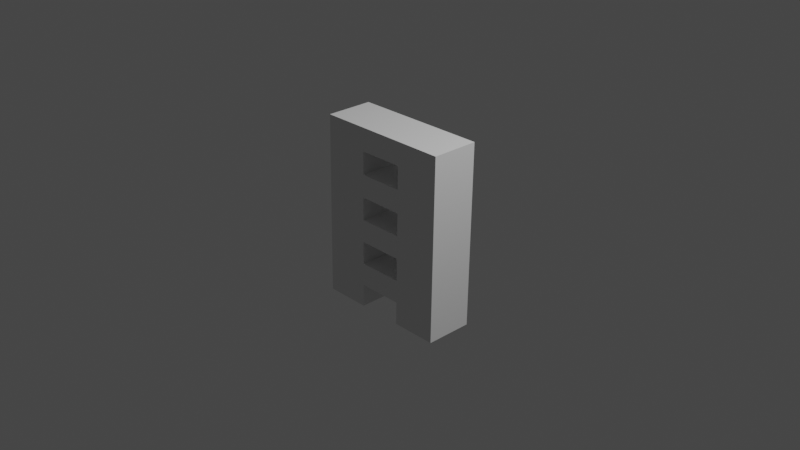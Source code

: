 # Source: ladder.blend  (saved by Blender 2.93.21; exported with 4.5.12 LTS)
import bpy
from mathutils import Matrix  # noqa: F401  (used for matrix-valued properties, if any)

bpy.ops.wm.read_factory_settings(use_empty=True)
scene = bpy.context.scene
scene.name = 'Scene'

# ---- collections
col_collection = bpy.data.collections.new('Collection'); scene.collection.children.link(col_collection)

# ---- world
world_world = bpy.data.worlds.new('World'); scene.world = world_world
world_world.use_nodes = True; world_world.node_tree.nodes.clear()
_N = world_world.node_tree.nodes; _L = world_world.node_tree.links
n0 = _N.new('ShaderNodeOutputWorld'); n0.name = 'World Output'; n0.location = (300, 300)
n1 = _N.new('ShaderNodeBackground'); n1.name = 'Background'; n1.location = (10, 300)
n1.inputs[0].default_value = (0.05088, 0.05088, 0.05088, 1.0)
_L.new(n1.outputs[0], n0.inputs[0])
n0.is_active_output = True
world_world.color = (0.05088, 0.05088, 0.05088)
world_world.use_sun_shadow = False
world_world.sun_shadow_jitter_overblur = 0.0

# ---- cameras
cam_camera = bpy.data.cameras.new('Camera')
cam_camera.clip_end = 100.0
cam_camera.ortho_scale = 7.314

# ---- lights
light_light = bpy.data.lights.new('Light', 'POINT')
light_light.transmission_factor = 0.0
light_light.energy = 1000.0
light_light.shadow_soft_size = 0.1
light_light.shadow_maximum_resolution = 0.006
light_light.use_absolute_resolution = True

# ---- meshes
me_plane = bpy.data.meshes.new('Plane')
me_plane.from_pydata([(0.5, 0.2637, 0.4829), (0.5, 0.2676, 0.7329), (0.5, 0.2598, 0.2329), (0.5, 0.2558, -0.01711), (0.75, 0.2558, -0.01711), (0.0, -0.2476, 0.9839), (-0.5, 0.2558, -0.01711), (-0.25, 0.2558, -0.01711), (0.0, -0.2633, -0.01613), (0.5, 0.2401, -1.017), (0.5, -0.2476, 0.9839), (0.75, 0.2401, -1.017), (-0.5, -0.279, -1.016), (-0.5, 0.2715, 0.9829), (-0.5, -0.2476, 0.9839), (-0.75, 0.2715, 0.9829), (0.5, -0.279, -1.016), (0.0, -0.2712, -0.5161), (0.0, -0.2555, 0.4839), (-0.5, -0.2633, -0.01613), (0.5, -0.2633, -0.01613), (0.5, -0.2555, 0.4839), (-0.5, -0.2555, 0.4839), (-0.5, -0.2712, -0.5161), (0.5, -0.2712, -0.5161), (-0.5, 0.2401, -1.017), (0.75, -0.2476, 0.9839), (-0.25, 0.2401, -1.017), (-0.75, -0.279, -1.016), (0.5, 0.2715, 0.9829), (-0.25, -0.2476, 0.9839), (0.25, 0.2715, 0.9829), (0.25, -0.279, -1.016), (0.0, -0.2751, -0.7661), (0.0, -0.2594, 0.2339), (-0.75, -0.2633, -0.01613), (0.25, -0.2633, -0.01613), (0.0, 0.2558, -0.01711), (0.25, -0.2476, 0.9839), (0.25, 0.2558, -0.01711), (-0.25, -0.279, -1.016), (0.0, 0.2715, 0.9829), (-0.75, -0.2476, 0.9839), (-0.25, 0.2715, 0.9829), (0.75, -0.279, -1.016), (0.0, -0.2673, -0.2661), (0.0, -0.2515, 0.7339), (-0.25, -0.2633, -0.01613), (0.75, -0.2633, -0.01613), (0.5, -0.2594, 0.2339), (0.5, -0.2515, 0.7339), (0.25, -0.2555, 0.4839), (0.75, -0.2555, 0.4839), (-0.5, -0.2594, 0.2339), (-0.5, -0.2515, 0.7339), (-0.75, -0.2555, 0.4839), (-0.25, -0.2555, 0.4839), (-0.5, -0.2751, -0.7661), (-0.5, -0.2673, -0.2661), (-0.75, -0.2712, -0.5161), (-0.25, -0.2712, -0.5161), (0.5, -0.2751, -0.7661), (0.5, -0.2673, -0.2661), (0.25, -0.2712, -0.5161), (0.75, -0.2712, -0.5161), (0.75, -0.2673, -0.2661), (0.25, -0.2673, -0.2661), (0.25, -0.2751, -0.7661), (-0.25, -0.2673, -0.2661), (-0.75, -0.2673, -0.2661), (-0.75, -0.2751, -0.7661), (-0.25, -0.2515, 0.7339), (-0.75, -0.2515, 0.7339), (-0.75, -0.2594, 0.2339), (0.75, -0.2515, 0.7339), (0.25, -0.2515, 0.7339), (0.25, -0.2594, 0.2339), (0.75, -0.2594, 0.2339), (-0.25, -0.2594, 0.2339), (-0.25, -0.2751, -0.7661), (0.75, -0.2751, -0.7661), (0.25, 0.2637, 0.4829), (0.0, 0.2637, 0.4829), (0.75, 0.2637, 0.4829), (-0.5, 0.2598, 0.2329), (-0.5, 0.2676, 0.7329), (-0.5, 0.2637, 0.4829), (-0.25, 0.2637, 0.4829), (-0.5, 0.244, -0.7671), (-0.5, 0.2519, -0.2671), (-0.5, 0.248, -0.5171), (-0.25, 0.248, -0.5171), (0.5, 0.244, -0.7671), (0.5, 0.2519, -0.2671), (0.5, 0.248, -0.5171), (0.25, 0.248, -0.5171), (0.0, 0.248, -0.5171), (0.75, 0.248, -0.5171), (0.75, 0.2715, 0.9829), (-0.75, 0.2401, -1.017), (0.25, 0.2401, -1.017), (0.0, 0.244, -0.7671), (0.0, 0.2598, 0.2329), (-0.75, 0.2558, -0.01711), (0.0, 0.2519, -0.2671), (0.0, 0.2676, 0.7329), (-0.75, 0.2637, 0.4829), (-0.75, 0.248, -0.5171), (0.75, 0.2519, -0.2671), (0.25, 0.2519, -0.2671), (0.25, 0.244, -0.7671), (-0.25, 0.2519, -0.2671), (-0.75, 0.2519, -0.2671), (-0.75, 0.244, -0.7671), (-0.25, 0.2676, 0.7329), (-0.75, 0.2676, 0.7329), (-0.75, 0.2598, 0.2329), (0.75, 0.2676, 0.7329), (0.25, 0.2676, 0.7329), (0.25, 0.2598, 0.2329), (0.75, 0.2598, 0.2329), (-0.25, 0.2598, 0.2329), (-0.25, 0.244, -0.7671), (0.75, 0.244, -0.7671)], [], [(106, 86, 84, 116), (15, 13, 85, 115), (43, 41, 105, 114), (13, 43, 114, 85), (76, 36, 20, 49), (75, 51, 21, 50), (85, 114, 87, 86), (73, 35, 19, 53), (72, 55, 22, 54), (107, 90, 88, 113), (70, 28, 12, 57), (69, 59, 23, 58), (103, 6, 89, 112), (67, 32, 16, 61), (66, 63, 24, 62), (7, 37, 104, 111), (62, 24, 64, 65), (20, 62, 65, 48), (6, 7, 111, 89), (89, 111, 91, 90), (8, 45, 66, 36), (36, 66, 62, 20), (95, 94, 92, 110), (17, 33, 67, 63), (63, 67, 61, 24), (58, 23, 60, 68), (19, 58, 68, 47), (47, 68, 45, 8), (96, 95, 110, 101), (39, 3, 93, 109), (35, 69, 58, 19), (37, 39, 109, 104), (3, 4, 108, 93), (59, 70, 57, 23), (54, 22, 56, 71), (14, 54, 71, 30), (30, 71, 46, 5), (93, 108, 97, 94), (109, 93, 94, 95), (42, 72, 54, 14), (110, 92, 9, 100), (112, 89, 90, 107), (55, 73, 53, 22), (50, 21, 52, 74), (10, 50, 74, 26), (113, 88, 25, 99), (115, 85, 86, 106), (5, 46, 75, 38), (38, 75, 50, 10), (116, 84, 6, 103), (18, 34, 76, 51), (51, 76, 49, 21), (49, 20, 48, 77), (21, 49, 77, 52), (118, 1, 0, 81), (53, 19, 47, 78), (22, 53, 78, 56), (56, 78, 34, 18), (57, 12, 40, 79), (23, 57, 79, 60), (60, 79, 33, 17), (61, 16, 44, 80), (24, 61, 80, 64), (119, 2, 3, 39), (1, 117, 83, 0), (29, 98, 117, 1), (41, 31, 118, 105), (31, 29, 1, 118), (82, 81, 119, 102), (81, 0, 2, 119), (2, 120, 4, 3), (0, 83, 120, 2), (84, 121, 7, 6), (86, 87, 121, 84), (87, 82, 102, 121), (88, 122, 27, 25), (90, 91, 122, 88), (91, 96, 101, 122), (92, 123, 11, 9), (94, 97, 123, 92), (78, 47, 7, 121), (68, 60, 91, 111), (18, 51, 81, 82), (51, 75, 118, 81), (5, 38, 31, 41), (65, 64, 97, 108), (38, 10, 29, 31), (46, 71, 114, 105), (48, 65, 108, 4), (55, 72, 115, 106), (10, 26, 98, 29), (34, 78, 121, 102), (45, 68, 111, 104), (75, 46, 105, 118), (40, 12, 25, 27), (72, 42, 15, 115), (79, 40, 27, 122), (59, 69, 112, 107), (12, 28, 99, 25), (69, 35, 103, 112), (36, 76, 119, 39), (63, 66, 109, 95), (42, 14, 13, 15), (56, 18, 82, 87), (35, 73, 116, 103), (14, 30, 43, 13), (33, 79, 122, 101), (30, 5, 41, 43), (76, 34, 102, 119), (66, 45, 104, 109), (44, 16, 9, 11), (73, 55, 106, 116), (80, 44, 11, 123), (28, 70, 113, 99), (16, 32, 100, 9), (64, 80, 123, 97), (70, 59, 107, 113), (77, 48, 4, 120), (32, 67, 110, 100), (60, 17, 96, 91), (52, 77, 120, 83), (47, 8, 37, 7), (74, 52, 83, 117), (67, 33, 101, 110), (26, 74, 117, 98), (71, 56, 87, 114), (8, 36, 39, 37), (17, 63, 95, 96)])
_uv = me_plane.uv_layers.new(name='UVMap')
_uv.uv.foreach_set('vector', [0.125, 0.25, 0.25, 0.25, 0.25, 0.375, 0.125, 0.375, 0.125, 0.0, 0.25, 0.0, 0.25, 0.125, 0.125, 0.125, 0.375, 0.0, 0.5, 0.0, 0.5, 0.125, 0.375, 0.125, 0.25, 0.0, 0.375, 0.0, 0.375, 0.125, 0.25, 0.125, 0.625, 0.375, 0.625, 0.5, 0.75, 0.5, 0.75, 0.375, 0.625, 0.125, 0.625, 0.25, 0.75, 0.25, 0.75, 0.125, 0.25, 0.125, 0.375, 0.125, 0.375, 0.25, 0.25, 0.25, 0.125, 0.375, 0.125, 0.5, 0.25, 0.5, 0.25, 0.375, 0.125, 0.125, 0.125, 0.25, 0.25, 0.25, 0.25, 0.125, 0.125, 0.75, 0.25, 0.75, 0.25, 0.875, 0.125, 0.875, 0.125, 0.875, 0.125, 1.0, 0.25, 1.0, 0.25, 0.875, 0.125, 0.625, 0.125, 0.75, 0.25, 0.75, 0.25, 0.625, 0.125, 0.5, 0.25, 0.5, 0.25, 0.625, 0.125, 0.625, 0.625, 0.875, 0.625, 1.0, 0.75, 1.0, 0.75, 0.875, 0.625, 0.625, 0.625, 0.75, 0.75, 0.75, 0.75, 0.625, 0.375, 0.5, 0.5, 0.5, 0.5, 0.625, 0.375, 0.625, 0.75, 0.625, 0.75, 0.75, 0.875, 0.75, 0.875, 0.625, 0.75, 0.5, 0.75, 0.625, 0.875, 0.625, 0.875, 0.5, 0.25, 0.5, 0.375, 0.5, 0.375, 0.625, 0.25, 0.625, 0.25, 0.625, 0.375, 0.625, 0.375, 0.75, 0.25, 0.75, 0.5, 0.5, 0.5, 0.625, 0.625, 0.625, 0.625, 0.5, 0.625, 0.5, 0.625, 0.625, 0.75, 0.625, 0.75, 0.5, 0.625, 0.75, 0.75, 0.75, 0.75, 0.875, 0.625, 0.875, 0.5, 0.75, 0.5, 0.875, 0.625, 0.875, 0.625, 0.75, 0.625, 0.75, 0.625, 0.875, 0.75, 0.875, 0.75, 0.75, 0.25, 0.625, 0.25, 0.75, 0.375, 0.75, 0.375, 0.625, 0.25, 0.5, 0.25, 0.625, 0.375, 0.625, 0.375, 0.5, 0.375, 0.5, 0.375, 0.625, 0.5, 0.625, 0.5, 0.5, 0.5, 0.75, 0.625, 0.75, 0.625, 0.875, 0.5, 0.875, 0.625, 0.5, 0.75, 0.5, 0.75, 0.625, 0.625, 0.625, 0.125, 0.5, 0.125, 0.625, 0.25, 0.625, 0.25, 0.5, 0.5, 0.5, 0.625, 0.5, 0.625, 0.625, 0.5, 0.625, 0.75, 0.5, 0.875, 0.5, 0.875, 0.625, 0.75, 0.625, 0.125, 0.75, 0.125, 0.875, 0.25, 0.875, 0.25, 0.75, 0.25, 0.125, 0.25, 0.25, 0.375, 0.25, 0.375, 0.125, 0.25, 0.0, 0.25, 0.125, 0.375, 0.125, 0.375, 0.0, 0.375, 0.0, 0.375, 0.125, 0.5, 0.125, 0.5, 0.0, 0.75, 0.625, 0.875, 0.625, 0.875, 0.75, 0.75, 0.75, 0.625, 0.625, 0.75, 0.625, 0.75, 0.75, 0.625, 0.75, 0.125, 0.0, 0.125, 0.125, 0.25, 0.125, 0.25, 0.0, 0.625, 0.875, 0.75, 0.875, 0.75, 1.0, 0.625, 1.0, 0.125, 0.625, 0.25, 0.625, 0.25, 0.75, 0.125, 0.75, 0.125, 0.25, 0.125, 0.375, 0.25, 0.375, 0.25, 0.25, 0.75, 0.125, 0.75, 0.25, 0.875, 0.25, 0.875, 0.125, 0.75, 0.0, 0.75, 0.125, 0.875, 0.125, 0.875, 0.0, 0.125, 0.875, 0.25, 0.875, 0.25, 1.0, 0.125, 1.0, 0.125, 0.125, 0.25, 0.125, 0.25, 0.25, 0.125, 0.25, 0.5, 0.0, 0.5, 0.125, 0.625, 0.125, 0.625, 0.0, 0.625, 0.0, 0.625, 0.125, 0.75, 0.125, 0.75, 0.0, 0.125, 0.375, 0.25, 0.375, 0.25, 0.5, 0.125, 0.5, 0.5, 0.25, 0.5, 0.375, 0.625, 0.375, 0.625, 0.25, 0.625, 0.25, 0.625, 0.375, 0.75, 0.375, 0.75, 0.25, 0.75, 0.375, 0.75, 0.5, 0.875, 0.5, 0.875, 0.375, 0.75, 0.25, 0.75, 0.375, 0.875, 0.375, 0.875, 0.25, 0.625, 0.125, 0.75, 0.125, 0.75, 0.25, 0.625, 0.25, 0.25, 0.375, 0.25, 0.5, 0.375, 0.5, 0.375, 0.375, 0.25, 0.25, 0.25, 0.375, 0.375, 0.375, 0.375, 0.25, 0.375, 0.25, 0.375, 0.375, 0.5, 0.375, 0.5, 0.25, 0.25, 0.875, 0.25, 1.0, 0.375, 1.0, 0.375, 0.875, 0.25, 0.75, 0.25, 0.875, 0.375, 0.875, 0.375, 0.75, 0.375, 0.75, 0.375, 0.875, 0.5, 0.875, 0.5, 0.75, 0.75, 0.875, 0.75, 1.0, 0.875, 1.0, 0.875, 0.875, 0.75, 0.75, 0.75, 0.875, 0.875, 0.875, 0.875, 0.75, 0.625, 0.375, 0.75, 0.375, 0.75, 0.5, 0.625, 0.5, 0.75, 0.125, 0.875, 0.125, 0.875, 0.25, 0.75, 0.25, 0.75, 0.0, 0.875, 0.0, 0.875, 0.125, 0.75, 0.125, 0.5, 0.0, 0.625, 0.0, 0.625, 0.125, 0.5, 0.125, 0.625, 0.0, 0.75, 0.0, 0.75, 0.125, 0.625, 0.125, 0.5, 0.25, 0.625, 0.25, 0.625, 0.375, 0.5, 0.375, 0.625, 0.25, 0.75, 0.25, 0.75, 0.375, 0.625, 0.375, 0.75, 0.375, 0.875, 0.375, 0.875, 0.5, 0.75, 0.5, 0.75, 0.25, 0.875, 0.25, 0.875, 0.375, 0.75, 0.375, 0.25, 0.375, 0.375, 0.375, 0.375, 0.5, 0.25, 0.5, 0.25, 0.25, 0.375, 0.25, 0.375, 0.375, 0.25, 0.375, 0.375, 0.25, 0.5, 0.25, 0.5, 0.375, 0.375, 0.375, 0.25, 0.875, 0.375, 0.875, 0.375, 1.0, 0.25, 1.0, 0.25, 0.75, 0.375, 0.75, 0.375, 0.875, 0.25, 0.875, 0.375, 0.75, 0.5, 0.75, 0.5, 0.875, 0.375, 0.875, 0.75, 0.875, 0.875, 0.875, 0.875, 1.0, 0.75, 1.0, 0.75, 0.75, 0.875, 0.75, 0.875, 0.875, 0.75, 0.875, 0.375, 0.375, 0.375, 0.5, 0.375, 0.5, 0.375, 0.375, 0.375, 0.625, 0.375, 0.75, 0.375, 0.75, 0.375, 0.625, 0.5, 0.25, 0.625, 0.25, 0.625, 0.25, 0.5, 0.25, 0.625, 0.25, 0.625, 0.125, 0.625, 0.125, 0.625, 0.25, 0.5, 0.0, 0.625, 0.0, 0.625, 0.0, 0.5, 0.0, 0.875, 0.625, 0.875, 0.75, 0.875, 0.75, 0.875, 0.625, 0.625, 0.0, 0.75, 0.0, 0.75, 0.0, 0.625, 0.0, 0.5, 0.125, 0.375, 0.125, 0.375, 0.125, 0.5, 0.125, 0.875, 0.5, 0.875, 0.625, 0.875, 0.625, 0.875, 0.5, 0.125, 0.25, 0.125, 0.125, 0.125, 0.125, 0.125, 0.25, 0.75, 0.0, 0.875, 0.0, 0.875, 0.0, 0.75, 0.0, 0.5, 0.375, 0.375, 0.375, 0.375, 0.375, 0.5, 0.375, 0.5, 0.625, 0.375, 0.625, 0.375, 0.625, 0.5, 0.625, 0.625, 0.125, 0.5, 0.125, 0.5, 0.125, 0.625, 0.125, 0.375, 1.0, 0.25, 1.0, 0.25, 1.0, 0.375, 1.0, 0.125, 0.125, 0.125, 0.0, 0.125, 0.0, 0.125, 0.125, 0.375, 0.875, 0.375, 1.0, 0.375, 1.0, 0.375, 0.875, 0.125, 0.75, 0.125, 0.625, 0.125, 0.625, 0.125, 0.75, 0.25, 1.0, 0.125, 1.0, 0.125, 1.0, 0.25, 1.0, 0.125, 0.625, 0.125, 0.5, 0.125, 0.5, 0.125, 0.625, 0.625, 0.5, 0.625, 0.375, 0.625, 0.375, 0.625, 0.5, 0.625, 0.75, 0.625, 0.625, 0.625, 0.625, 0.625, 0.75, 0.125, 0.0, 0.25, 0.0, 0.25, 0.0, 0.125, 0.0, 0.375, 0.25, 0.5, 0.25, 0.5, 0.25, 0.375, 0.25, 0.125, 0.5, 0.125, 0.375, 0.125, 0.375, 0.125, 0.5, 0.25, 0.0, 0.375, 0.0, 0.375, 0.0, 0.25, 0.0, 0.5, 0.875, 0.375, 0.875, 0.375, 0.875, 0.5, 0.875, 0.375, 0.0, 0.5, 0.0, 0.5, 0.0, 0.375, 0.0, 0.625, 0.375, 0.5, 0.375, 0.5, 0.375, 0.625, 0.375, 0.625, 0.625, 0.5, 0.625, 0.5, 0.625, 0.625, 0.625, 0.875, 1.0, 0.75, 1.0, 0.75, 1.0, 0.875, 1.0, 0.125, 0.375, 0.125, 0.25, 0.125, 0.25, 0.125, 0.375, 0.875, 0.875, 0.875, 1.0, 0.875, 1.0, 0.875, 0.875, 0.125, 1.0, 0.125, 0.875, 0.125, 0.875, 0.125, 1.0, 0.75, 1.0, 0.625, 1.0, 0.625, 1.0, 0.75, 1.0, 0.875, 0.75, 0.875, 0.875, 0.875, 0.875, 0.875, 0.75, 0.125, 0.875, 0.125, 0.75, 0.125, 0.75, 0.125, 0.875, 0.875, 0.375, 0.875, 0.5, 0.875, 0.5, 0.875, 0.375, 0.625, 1.0, 0.625, 0.875, 0.625, 0.875, 0.625, 1.0, 0.375, 0.75, 0.5, 0.75, 0.5, 0.75, 0.375, 0.75, 0.875, 0.25, 0.875, 0.375, 0.875, 0.375, 0.875, 0.25, 0.375, 0.5, 0.5, 0.5, 0.5, 0.5, 0.375, 0.5, 0.875, 0.125, 0.875, 0.25, 0.875, 0.25, 0.875, 0.125, 0.625, 0.875, 0.5, 0.875, 0.5, 0.875, 0.625, 0.875, 0.875, 0.0, 0.875, 0.125, 0.875, 0.125, 0.875, 0.0, 0.375, 0.125, 0.375, 0.25, 0.375, 0.25, 0.375, 0.125, 0.5, 0.5, 0.625, 0.5, 0.625, 0.5, 0.5, 0.5, 0.5, 0.75, 0.625, 0.75, 0.625, 0.75, 0.5, 0.75])
me_plane.use_remesh_fix_poles = True
me_plane.use_remesh_preserve_attributes = False
me_plane.update()

# ---- objects
ob_light = bpy.data.objects.new('Light', light_light)
ob_camera = bpy.data.objects.new('Camera', cam_camera)
ob_plane = bpy.data.objects.new('Plane', me_plane)

# ---- transforms, parenting, visibility, modifiers, constraints
ob_light.location = (4.076, 1.005, 5.904)
ob_light.rotation_euler = (0.6503, 0.05522, 1.866)
ob_light.lock_rotations_4d = False
ob_light.empty_display_type = 'ARROWS'
ob_light.color = (0.0, 0.0, 0.0, 0.0)
ob_light.lineart.crease_threshold = 0.0
ob_camera.location = (7.359, -6.926, 4.958)
ob_camera.rotation_euler = (1.109, 0.0, 0.8149)
ob_camera.lock_rotations_4d = False
ob_camera.empty_display_type = 'ARROWS'
ob_camera.color = (0.0, 0.0, 0.0, 0.0)
ob_camera.display_type = 'WIRE'
ob_camera.lineart.crease_threshold = 0.0
ob_plane.location = (0.0, 0.0, 0.0)

# ---- collection membership
col_collection.objects.link(ob_light)
col_collection.objects.link(ob_camera)
col_collection.objects.link(ob_plane)

# ---- scene / render settings (as saved in the file)
scene.camera = ob_camera
scene.frame_start = 1; scene.frame_end = 250; scene.frame_set(1)
scene.render.engine = 'BLENDER_EEVEE_NEXT'
scene.cycles.use_denoising = False
scene.cycles.samples = 128
scene.cycles.sampling_pattern = 'TABULATED_SOBOL'
scene.cycles.use_adaptive_sampling = False
scene.cycles.use_light_tree = False
scene.view_settings.view_transform = 'Filmic'
bpy.context.view_layer.update()
